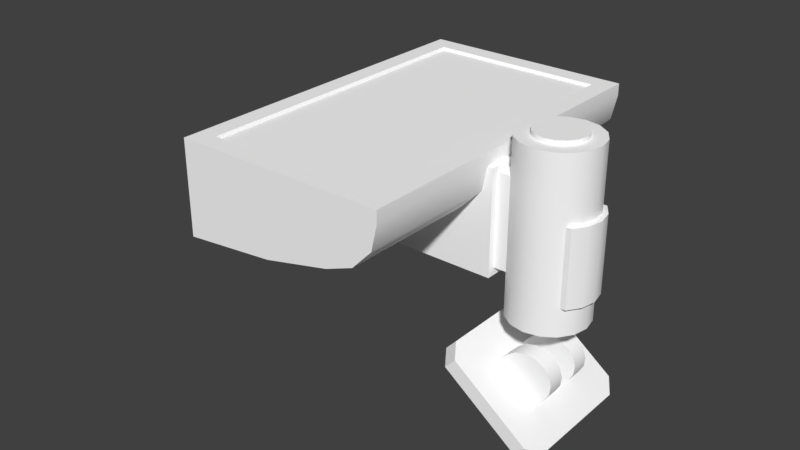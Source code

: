 # Source: Leg.blend  (saved by Blender 2.78.0; exported with 4.5.12 LTS)
import bpy
from mathutils import Matrix  # noqa: F401  (used for matrix-valued properties, if any)

bpy.ops.wm.read_factory_settings(use_empty=True)
scene = bpy.context.scene
scene.name = 'Scene'

# ---- collections
col_collection_1 = bpy.data.collections.new('Collection 1'); scene.collection.children.link(col_collection_1)
col_collection_2 = bpy.data.collections.new('Collection 2'); scene.collection.children.link(col_collection_2)
col_collection_2.hide_render = True
col_collection_2.hide_viewport = True

# ---- materials (node trees are filled in below, after node groups)
mat_material = bpy.data.materials.new('Material')
mat_material.alpha_threshold = 0.0
mat_material.use_transparent_shadow = False
mat_material.diffuse_color = (1.0, 1.0, 1.0, 1.0)
mat_material.roughness = 0.5

# ---- material node trees

# ---- world
world_world = bpy.data.worlds.new('World'); scene.world = world_world
world_world.color = (0.05088, 0.05088, 0.05088)
world_world.use_sun_shadow = False
world_world.sun_shadow_jitter_overblur = 0.0
world_world.cycles.sampling_method = 'MANUAL'

# ---- meshes
me_cylinder_002 = bpy.data.meshes.new('Cylinder.002')
me_cylinder_002.from_pydata([(0.004447, -0.085, -0.1104), (0.004447, 1.121e-09, -0.1104), (0.004447, 0.085, -0.1104), (0.5304, -0.085, 0.08022), (0.5304, -1.378e-08, 0.08022), (0.5304, -0.085, -0.1707), (0.5304, -1.378e-08, -0.1707), (0.5304, 0.085, 0.08022), (0.5304, 0.085, -0.1707), (0.004447, -0.085, -0.1427), (0.03203, -0.085, -0.1707), (0.03203, -1.378e-08, -0.1707), (0.004447, 1.121e-09, -0.1427), (0.03203, 0.085, -0.1707), (0.004447, 0.085, -0.1427), (0.5145, -6.329e-09, 0.08022), (0.5145, -0.085, 0.08022), (0.5145, 0.085, 0.08022)], [], [(13, 8, 6, 11), (11, 6, 5, 10), (6, 8, 7, 4), (5, 6, 4, 3), (16, 3, 4, 15), (15, 4, 7, 17), (12, 1, 2, 14), (9, 10, 5, 3, 16, 0), (2, 17, 7, 8, 13, 14), (12, 14, 13, 11), (9, 12, 11, 10), (9, 0, 1, 12)])
me_cylinder_002.polygons.foreach_set('use_smooth', [True] * 12)
_k = set([(0, 9), (0, 16), (2, 14), (2, 17), (3, 4), (3, 5), (3, 16), (4, 7), (5, 6), (5, 10), (6, 8), (7, 8), (7, 17), (8, 13), (9, 10), (9, 12), (10, 11), (11, 13), (12, 14), (13, 14)])
me_cylinder_002.attributes.new('sharp_edge', 'BOOLEAN', 'EDGE').data.foreach_set('value', [ (min(e.vertices), max(e.vertices)) in _k for e in me_cylinder_002.edges])
_uv = me_cylinder_002.uv_layers.new(name='UVMap')
_uv.uv.foreach_set('vector', [0.682, 0.0157, 0.8803, 0.01571, 0.8803, 0.04953, 0.682, 0.04953, 0.682, 0.04953, 0.8803, 0.04953, 0.8803, 0.08335, 0.682, 0.08335, 0.8803, 0.04953, 0.8803, 0.01571, 0.9801, 0.01571, 0.9801, 0.04953, 0.8803, 0.08335, 0.8803, 0.04953, 0.9801, 0.04953, 0.9801, 0.08335, 0.9865, 0.08335, 0.9801, 0.08335, 0.9801, 0.04953, 0.9865, 0.04953, 0.9865, 0.04953, 0.9801, 0.04953, 0.9801, 0.01571, 0.9865, 0.01571, 0.6663, 0.04952, 0.6535, 0.04952, 0.6535, 0.0157, 0.6663, 0.0157, 0.769, 0.2492, 0.7796, 0.2617, 0.9747, 0.2617, 0.9747, 0.1652, 0.9692, 0.1652, 0.7692, 0.2366, 0.7692, 0.2366, 0.9692, 0.1652, 0.9747, 0.1652, 0.9747, 0.2617, 0.7796, 0.2617, 0.769, 0.2492, 0.6663, 0.04952, 0.6663, 0.0157, 0.682, 0.0157, 0.682, 0.04953, 0.6663, 0.08335, 0.6663, 0.04952, 0.682, 0.04953, 0.682, 0.08335, 0.6663, 0.08335, 0.6535, 0.08335, 0.6535, 0.04952, 0.6663, 0.04952])
me_cylinder_002.materials.append(mat_material)
me_cylinder_002.use_remesh_preserve_volume = False
me_cylinder_002.use_remesh_preserve_attributes = False
me_cylinder_002.use_mirror_vertex_groups = False
me_cylinder_002.update()
me_cylinder = bpy.data.meshes.new('Cylinder')
me_cylinder.from_pydata([(0.6289, 0.09563, -0.258), (0.6289, 0.06006, 0.1541), (0.6655, 0.08835, -0.258), (0.6519, 0.05549, 0.1541), (0.6965, 0.06762, -0.258), (0.6714, 0.04247, 0.1541), (0.7172, 0.0366, -0.258), (0.6844, 0.02298, 0.1541), (0.7245, -1.934e-08, -0.258), (0.6889, -1.85e-08, 0.1541), (0.7172, -0.0366, -0.258), (0.6844, -0.02298, 0.1541), (0.6965, -0.06762, -0.258), (0.6714, -0.04247, 0.1541), (0.6655, -0.08835, -0.258), (0.6519, -0.05549, 0.1541), (0.6289, -0.09563, -0.258), (0.6289, -0.06006, 0.1541), (0.5923, -0.08835, -0.258), (0.6059, -0.05549, 0.1541), (0.5613, -0.06762, -0.258), (0.5864, -0.04247, 0.1541), (0.5405, -0.0366, -0.258), (0.5734, -0.02298, 0.1541), (0.5333, -1.402e-08, -0.258), (0.5688, -1.449e-08, 0.1541), (0.5405, 0.0366, -0.258), (0.5734, 0.02298, 0.1541), (0.5613, 0.06762, -0.258), (0.5864, 0.04247, 0.1541), (0.5923, 0.08835, -0.258), (0.6059, 0.05549, 0.1541), (0.5613, -0.06762, 0.06678), (0.5613, -0.06762, -0.1522), (0.5405, -0.0366, 0.06678), (0.5405, -0.0366, -0.1522), (0.5333, -1.402e-08, 0.06678), (0.5333, -1.402e-08, -0.1522), (0.5405, 0.0366, 0.06678), (0.5405, 0.0366, -0.1522), (0.5613, 0.06762, 0.06678), (0.5613, 0.06762, -0.1522), (0.01989, -0.06762, 0.06678), (0.01989, -0.06762, -0.1522), (0.01989, -1.402e-08, 0.06678), (0.01989, -1.402e-08, -0.1522), (0.01989, 0.06762, 0.06678), (0.01989, 0.06762, -0.1522), (0.6965, 0.06762, -0.003119), (0.6965, 0.06762, -0.1883), (0.7172, 0.0366, -0.003119), (0.7172, 0.0366, -0.1883), (0.7245, -1.934e-08, -0.003119), (0.7245, -1.934e-08, -0.1883), (0.7172, -0.0366, -0.003119), (0.7172, -0.0366, -0.1883), (0.6965, -0.06762, -0.003119), (0.6965, -0.06762, -0.1883), (0.7094, 0.06762, -0.003119), (0.7094, 0.06762, -0.1883), (0.7301, 0.0366, -0.003119), (0.7301, 0.0366, -0.1883), (0.7374, -1.934e-08, -0.003119), (0.7374, -1.934e-08, -0.1883), (0.7301, -0.0366, -0.003119), (0.7301, -0.0366, -0.1883), (0.7094, -0.06762, -0.003119), (0.7094, -0.06762, -0.1883), (0.6655, 0.08835, 0.1541), (0.6289, 0.09563, 0.1541), (0.6965, 0.06762, 0.1541), (0.7172, 0.0366, 0.1541), (0.7245, -1.934e-08, 0.1541), (0.7172, -0.0366, 0.1541), (0.6965, -0.06762, 0.1541), (0.6655, -0.08835, 0.1541), (0.6289, -0.09563, 0.1541), (0.5923, -0.08835, 0.1541), (0.5613, -0.06762, 0.1541), (0.5405, -0.0366, 0.1541), (0.5333, -1.402e-08, 0.1541), (0.5405, 0.0366, 0.1541), (0.5613, 0.06762, 0.1541), (0.5923, 0.08835, 0.1541), (0.6519, 0.05549, 0.1646), (0.6289, 0.06006, 0.1646), (0.6714, 0.04247, 0.1646), (0.6844, 0.02298, 0.1646), (0.6889, -1.85e-08, 0.1646), (0.6844, -0.02298, 0.1646), (0.6714, -0.04247, 0.1646), (0.6519, -0.05549, 0.1646), (0.6289, -0.06006, 0.1646), (0.6059, -0.05549, 0.1646), (0.5864, -0.04247, 0.1646), (0.5734, -0.02298, 0.1646), (0.5688, -1.449e-08, 0.1646), (0.5734, 0.02298, 0.1646), (0.5864, 0.04247, 0.1646), (0.6059, 0.05549, 0.1646)], [], [(0, 69, 68, 2), (2, 68, 70, 48, 49, 4), (48, 70, 71, 50), (50, 71, 72, 52), (52, 72, 73, 54), (54, 73, 74, 56), (12, 57, 56, 74, 75, 14), (14, 75, 76, 16), (16, 76, 77, 18), (18, 33, 20), (32, 78, 79, 34), (34, 79, 80, 36), (36, 80, 81, 38), (38, 81, 82, 40), (27, 25, 96, 97), (28, 41, 30), (30, 83, 69, 0), (0, 2, 4, 6, 8, 10, 12, 14, 16, 18, 20, 22, 24, 26, 28, 30), (26, 39, 41, 28), (38, 40, 46), (24, 37, 39, 26), (37, 35, 43, 45), (22, 35, 37, 24), (32, 34, 42), (20, 33, 35, 22), (41, 39, 47), (33, 32, 42, 43), (34, 36, 44, 42), (39, 37, 45, 47), (40, 41, 47, 46), (35, 33, 43), (36, 38, 46, 44), (10, 55, 57, 12), (54, 56, 66, 64), (8, 53, 55, 10), (53, 51, 61, 63), (6, 51, 53, 8), (48, 50, 60, 58), (4, 49, 51, 6), (57, 55, 65, 67), (65, 64, 66, 67), (63, 62, 64, 65), (61, 60, 62, 63), (59, 58, 60, 61), (49, 48, 58, 59), (50, 52, 62, 60), (55, 53, 63, 65), (56, 57, 67, 66), (51, 49, 59, 61), (52, 54, 64, 62), (1, 3, 68, 69), (3, 5, 70, 68), (5, 7, 71, 70), (7, 9, 72, 71), (9, 11, 73, 72), (11, 13, 74, 73), (13, 15, 75, 74), (15, 17, 76, 75), (17, 19, 77, 76), (19, 21, 78, 77), (21, 23, 79, 78), (23, 25, 80, 79), (25, 27, 81, 80), (27, 29, 82, 81), (29, 31, 83, 82), (31, 1, 69, 83), (84, 85, 99, 98, 97, 96, 95, 94, 93, 92, 91, 90, 89, 88, 87, 86), (13, 11, 89, 90), (29, 27, 97, 98), (15, 13, 90, 91), (31, 29, 98, 99), (17, 15, 91, 92), (3, 1, 85, 84), (1, 31, 99, 85), (19, 17, 92, 93), (5, 3, 84, 86), (21, 19, 93, 94), (7, 5, 86, 87), (23, 21, 94, 95), (9, 7, 87, 88), (25, 23, 95, 96), (11, 9, 88, 89), (33, 18, 77, 32), (32, 77, 78), (30, 41, 40, 83), (83, 40, 82)])
me_cylinder.polygons.foreach_set('use_smooth', [True] * 86)
_k = set([(0, 2), (0, 30), (1, 3), (1, 31), (2, 4), (3, 5), (4, 6), (5, 7), (6, 8), (7, 9), (8, 10), (9, 11), (10, 12), (11, 13), (12, 14), (13, 15), (14, 16), (15, 17), (16, 18), (17, 19), (18, 20), (19, 21), (20, 22), (21, 23), (22, 24), (23, 25), (24, 26), (24, 37), (25, 27), (26, 28), (27, 29), (28, 30), (29, 31), (32, 33), (32, 34), (32, 42), (33, 35), (33, 43), (34, 36), (35, 37), (36, 38), (36, 80), (37, 39), (38, 40), (39, 41), (40, 41), (40, 46), (41, 47), (48, 49), (48, 50), (48, 58), (49, 51), (49, 59), (50, 52), (51, 53), (52, 54), (53, 55), (54, 56), (55, 57), (56, 57), (56, 66), (57, 67), (58, 59), (58, 60), (59, 61), (60, 62), (61, 63), (62, 64), (63, 65), (64, 66), (65, 67), (66, 67), (68, 69), (68, 70), (69, 83), (70, 71), (71, 72), (72, 73), (73, 74), (74, 75), (75, 76), (76, 77), (77, 78), (78, 79), (79, 80), (80, 81), (81, 82), (82, 83), (84, 85), (84, 86), (85, 99), (86, 87), (87, 88), (88, 89), (89, 90), (90, 91), (91, 92), (92, 93), (93, 94), (94, 95), (95, 96), (96, 97), (97, 98), (98, 99)])
me_cylinder.attributes.new('sharp_edge', 'BOOLEAN', 'EDGE').data.foreach_set('value', [ (min(e.vertices), max(e.vertices)) in _k for e in me_cylinder.edges])
_uv = me_cylinder.uv_layers.new(name='UVMap')
_uv.uv.foreach_set('vector', [0.3464, 0.008911, 0.3464, 0.1516, 0.3348, 0.1516, 0.3348, 0.008911, 0.3348, 0.008911, 0.3348, 0.1516, 0.3232, 0.1516, 0.3232, 0.1092, 0.3232, 0.05096, 0.3232, 0.008911, 0.3232, 0.1092, 0.3232, 0.1516, 0.3115, 0.1516, 0.3115, 0.1092, 0.3115, 0.1092, 0.3115, 0.1516, 0.3, 0.1516, 0.2998, 0.1092, 0.2998, 0.1092, 0.3, 0.1516, 0.2883, 0.1516, 0.2882, 0.1092, 0.2882, 0.1092, 0.2883, 0.1516, 0.2765, 0.1516, 0.2764, 0.1092, 0.2763, 0.008911, 0.2764, 0.05096, 0.2764, 0.1092, 0.2765, 0.1516, 0.2648, 0.1516, 0.2645, 0.008911, 0.2645, 0.008911, 0.2648, 0.1516, 0.253, 0.1516, 0.2528, 0.008911, 0.2528, 0.008911, 0.253, 0.1516, 0.2412, 0.1516, 0.241, 0.008911, 0.241, 0.008911, 0.2293, 0.06254, 0.2293, 0.008911, 0.2293, 0.1314, 0.2294, 0.1516, 0.2175, 0.1516, 0.2174, 0.1314, 0.2174, 0.1314, 0.2175, 0.1516, 0.2056, 0.1516, 0.2056, 0.1314, 0.3927, 0.1314, 0.3927, 0.1516, 0.3811, 0.1516, 0.3811, 0.1314, 0.3811, 0.1314, 0.3811, 0.1516, 0.3695, 0.1516, 0.3695, 0.1314, 0.9533, 0.5428, 0.9394, 0.5428, 0.9414, 0.5323, 0.9512, 0.5323, 0.3695, 0.008911, 0.3695, 0.06254, 0.358, 0.008911, 0.358, 0.008911, 0.358, 0.1516, 0.3464, 0.1516, 0.3464, 0.008911, 0.8843, 0.1456, 0.8794, 0.1574, 0.8704, 0.1665, 0.8586, 0.1714, 0.8459, 0.1714, 0.8341, 0.1665, 0.8251, 0.1574, 0.8202, 0.1456, 0.8202, 0.1327, 0.8251, 0.1209, 0.8341, 0.1118, 0.8459, 0.1069, 0.8586, 0.1069, 0.8704, 0.1118, 0.8794, 0.1209, 0.8843, 0.1327, 0.3811, 0.008911, 0.3811, 0.06254, 0.3695, 0.06254, 0.3695, 0.008911, 0.4252, 0.2129, 0.4176, 0.2014, 0.617, 0.2014, 0.3927, 0.008911, 0.3927, 0.06254, 0.3811, 0.06254, 0.3811, 0.008911, 0.4279, 0.09525, 0.4252, 0.08169, 0.617, 0.0702, 0.617, 0.09525, 0.2175, 0.008911, 0.2176, 0.06254, 0.2058, 0.06254, 0.2058, 0.008911, 0.4176, 0.2515, 0.4252, 0.24, 0.617, 0.2515, 0.2293, 0.008911, 0.2293, 0.06254, 0.2176, 0.06254, 0.2175, 0.008911, 0.4176, 0.1203, 0.4252, 0.1088, 0.617, 0.1203, 0.4176, 0.1203, 0.4176, 0.2014, 0.617, 0.2014, 0.617, 0.1203, 0.4252, 0.24, 0.4279, 0.2265, 0.617, 0.2265, 0.617, 0.2515, 0.4252, 0.1088, 0.4279, 0.09525, 0.617, 0.09525, 0.617, 0.1203, 0.4176, 0.2014, 0.4176, 0.1203, 0.617, 0.1203, 0.617, 0.2014, 0.4252, 0.08169, 0.4176, 0.0702, 0.617, 0.0702, 0.4279, 0.2265, 0.4252, 0.2129, 0.617, 0.2014, 0.617, 0.2265, 0.2882, 0.008911, 0.2882, 0.05096, 0.2764, 0.05096, 0.2763, 0.008911, 0.7274, 0.1928, 0.7093, 0.1877, 0.7112, 0.1832, 0.7293, 0.1883, 0.3, 0.008911, 0.2997, 0.05096, 0.2882, 0.05096, 0.2882, 0.008911, 0.7502, 0.1124, 0.7681, 0.1182, 0.7659, 0.1228, 0.748, 0.1169, 0.3115, 0.008911, 0.3115, 0.05096, 0.2997, 0.05096, 0.3, 0.008911, 0.782, 0.2083, 0.7639, 0.2032, 0.7658, 0.1987, 0.7839, 0.2038, 0.3232, 0.008911, 0.3232, 0.05096, 0.3115, 0.05096, 0.3115, 0.008911, 0.7144, 0.1007, 0.7323, 0.1065, 0.7301, 0.1111, 0.7122, 0.1053, 0.7301, 0.1111, 0.7293, 0.1883, 0.7112, 0.1832, 0.7122, 0.1053, 0.748, 0.1169, 0.7476, 0.1935, 0.7293, 0.1883, 0.7301, 0.1111, 0.7659, 0.1228, 0.7658, 0.1987, 0.7476, 0.1935, 0.748, 0.1169, 0.7837, 0.1286, 0.7839, 0.2038, 0.7658, 0.1987, 0.7659, 0.1228, 0.7892, 0.1304, 0.7895, 0.2054, 0.7839, 0.2038, 0.7837, 0.1286, 0.7639, 0.2032, 0.7457, 0.198, 0.7476, 0.1935, 0.7658, 0.1987, 0.7323, 0.1065, 0.7502, 0.1124, 0.748, 0.1169, 0.7301, 0.1111, 0.7051, 0.1814, 0.7062, 0.1033, 0.7122, 0.1053, 0.7112, 0.1832, 0.7681, 0.1182, 0.7859, 0.124, 0.7837, 0.1286, 0.7659, 0.1228, 0.7457, 0.198, 0.7274, 0.1928, 0.7293, 0.1883, 0.7476, 0.1935, 0.8765, 0.5037, 0.873, 0.4952, 0.8882, 0.485, 0.8944, 0.5001, 0.873, 0.4952, 0.8666, 0.4887, 0.8767, 0.4735, 0.8882, 0.485, 0.8666, 0.4887, 0.8582, 0.4852, 0.8617, 0.4672, 0.8767, 0.4735, 0.8582, 0.4852, 0.8491, 0.4852, 0.8455, 0.4672, 0.8617, 0.4672, 0.8491, 0.4852, 0.8407, 0.4887, 0.8305, 0.4735, 0.8455, 0.4672, 0.8407, 0.4887, 0.8342, 0.4952, 0.8191, 0.485, 0.8305, 0.4735, 0.8342, 0.4952, 0.8307, 0.5037, 0.8129, 0.5001, 0.8191, 0.485, 0.8307, 0.5037, 0.8307, 0.5128, 0.8129, 0.5164, 0.8129, 0.5001, 0.8307, 0.5128, 0.8342, 0.5213, 0.8191, 0.5315, 0.8129, 0.5164, 0.8342, 0.5213, 0.8407, 0.5278, 0.8305, 0.543, 0.8191, 0.5315, 0.8407, 0.5278, 0.8491, 0.5313, 0.8455, 0.5493, 0.8305, 0.543, 0.8491, 0.5313, 0.8582, 0.5313, 0.8617, 0.5493, 0.8455, 0.5493, 0.8582, 0.5313, 0.8666, 0.5278, 0.8767, 0.543, 0.8617, 0.5493, 0.8666, 0.5278, 0.873, 0.5213, 0.8882, 0.5315, 0.8767, 0.543, 0.873, 0.5213, 0.8765, 0.5128, 0.8944, 0.5164, 0.8882, 0.5315, 0.8765, 0.5128, 0.8765, 0.5037, 0.8944, 0.5001, 0.8944, 0.5164, 0.9709, 0.5028, 0.971, 0.5126, 0.9672, 0.5217, 0.9602, 0.5286, 0.9512, 0.5323, 0.9414, 0.5323, 0.9324, 0.5286, 0.9254, 0.5217, 0.9216, 0.5127, 0.9214, 0.5028, 0.9253, 0.4938, 0.9322, 0.4869, 0.9413, 0.4831, 0.951, 0.4832, 0.9601, 0.4869, 0.967, 0.4938, 0.9263, 0.478, 0.9392, 0.4727, 0.9413, 0.4831, 0.9322, 0.4869, 0.9661, 0.5375, 0.9533, 0.5428, 0.9512, 0.5323, 0.9602, 0.5286, 0.9164, 0.4878, 0.9263, 0.478, 0.9322, 0.4869, 0.9253, 0.4938, 0.9761, 0.5277, 0.9661, 0.5375, 0.9602, 0.5286, 0.9672, 0.5217, 0.9107, 0.5007, 0.9164, 0.4878, 0.9253, 0.4938, 0.9214, 0.5028, 0.9814, 0.5006, 0.9817, 0.5147, 0.971, 0.5126, 0.9709, 0.5028, 0.9817, 0.5147, 0.9761, 0.5277, 0.9672, 0.5217, 0.971, 0.5126, 0.9111, 0.5149, 0.9107, 0.5007, 0.9214, 0.5028, 0.9216, 0.5127, 0.9759, 0.4878, 0.9814, 0.5006, 0.9709, 0.5028, 0.967, 0.4938, 0.9166, 0.5277, 0.9111, 0.5149, 0.9216, 0.5127, 0.9254, 0.5217, 0.9659, 0.478, 0.9759, 0.4878, 0.967, 0.4938, 0.9601, 0.4869, 0.9265, 0.5375, 0.9166, 0.5277, 0.9254, 0.5217, 0.9324, 0.5286, 0.9531, 0.4727, 0.9659, 0.478, 0.9601, 0.4869, 0.951, 0.4832, 0.9394, 0.5428, 0.9265, 0.5375, 0.9324, 0.5286, 0.9414, 0.5323, 0.9392, 0.4727, 0.9531, 0.4727, 0.951, 0.4832, 0.9413, 0.4831, 0.2293, 0.06254, 0.241, 0.008911, 0.2412, 0.1516, 0.2293, 0.1314, 0.2293, 0.1314, 0.2412, 0.1516, 0.2294, 0.1516, 0.358, 0.008911, 0.3695, 0.06254, 0.3695, 0.1314, 0.358, 0.1516, 0.358, 0.1516, 0.3695, 0.1314, 0.3695, 0.1516])
me_cylinder.materials.append(mat_material)
me_cylinder.use_remesh_preserve_volume = False
me_cylinder.use_remesh_preserve_attributes = False
me_cylinder.use_mirror_vertex_groups = False
me_cylinder.update()
me_cylinder_001 = bpy.data.meshes.new('Cylinder.001')
me_cylinder_001.from_pydata([(-7.451e-09, 0.06955, -0.3827), (0.02661, 0.06425, -0.3827), (0.04918, 0.04918, -0.3827), (0.06425, 0.02661, -0.3827), (0.06955, -1.84e-08, -0.3827), (0.06425, -0.02661, -0.3827), (0.04918, -0.04918, -0.3827), (0.02661, -0.06425, -0.3827), (-7.451e-09, -0.06955, -0.3827), (-0.02661, -0.06425, -0.3827), (-0.04918, -0.04918, -0.3827), (-0.06425, -0.02661, -0.3827), (-0.06955, -1.453e-08, -0.3827), (-0.06425, 0.02661, -0.3827), (-0.04918, 0.04918, -0.3827), (-0.02661, 0.06425, -0.3827), (-7.451e-09, 0.06955, 0.125), (0.02661, 0.06425, 0.125), (0.04918, 0.04918, 0.125), (0.06425, 0.02661, 0.125), (0.06955, -1.84e-08, 0.125), (0.06425, -0.02661, 0.125), (0.04918, -0.04918, 0.125), (0.02661, -0.06425, 0.125), (-7.451e-09, -0.06955, 0.125), (-0.02661, -0.06425, 0.125), (-0.04918, -0.04918, 0.125), (-0.06425, -0.02661, 0.125), (-0.06955, -1.453e-08, 0.125), (-0.06425, 0.02661, 0.125), (-0.04918, 0.04918, 0.125), (-0.02661, 0.06425, 0.125), (-0.06425, -0.02661, -0.4186), (-5.146e-08, -0.02661, -0.4826), (-0.05905, -0.02661, -0.4429), (-0.04481, -0.02661, -0.4635), (-0.02382, -0.02661, -0.4775), (0.06425, -0.02661, -0.4186), (0.02382, -0.02661, -0.4775), (0.04482, -0.02661, -0.4635), (0.05905, -0.02661, -0.4429), (-4.901e-08, 0.02661, -0.4826), (0.06425, 0.02661, -0.4186), (0.02382, 0.02661, -0.4775), (0.04481, 0.02661, -0.4635), (0.05905, 0.02661, -0.4429), (-0.06425, 0.02661, -0.4186), (-0.05905, 0.02661, -0.4429), (-0.04482, 0.02661, -0.4635), (-0.02382, 0.02661, -0.4775)], [], [(0, 1, 2, 3, 13, 14, 15), (3, 19, 20, 4), (11, 27, 28, 12), (4, 20, 21, 5), (12, 28, 29, 13), (5, 21, 22, 6), (13, 29, 30, 14), (6, 22, 23, 7), (14, 30, 31, 15), (7, 23, 24, 8), (0, 16, 17, 1), (15, 31, 16, 0), (8, 24, 25, 9), (1, 17, 18, 2), (9, 25, 26, 10), (2, 18, 19, 3), (10, 26, 27, 11), (5, 11, 32, 34, 35, 36, 33, 38, 39, 40, 37), (12, 13, 46), (11, 5, 6, 7, 8, 9, 10), (13, 3, 42, 45, 44, 43, 41, 49, 48, 47, 46), (11, 12, 46, 32), (3, 4, 42), (4, 5, 37, 42), (42, 37, 40, 45), (45, 40, 39, 44), (44, 39, 38, 43), (43, 38, 33, 41), (32, 46, 47, 34), (34, 47, 48, 35), (35, 48, 49, 36), (36, 49, 41, 33)])
me_cylinder_001.polygons.foreach_set('use_smooth', [True] * 32)
_k = set([(0, 1), (0, 15), (1, 2), (2, 3), (3, 13), (3, 42), (5, 6), (5, 11), (5, 37), (6, 7), (7, 8), (8, 9), (9, 10), (10, 11), (11, 32), (13, 14), (13, 46), (14, 15), (32, 34), (33, 36), (33, 38), (34, 35), (35, 36), (37, 40), (38, 39), (39, 40), (41, 43), (41, 49), (42, 45), (43, 44), (44, 45), (46, 47), (47, 48), (48, 49)])
me_cylinder_001.attributes.new('sharp_edge', 'BOOLEAN', 'EDGE').data.foreach_set('value', [ (min(e.vertices), max(e.vertices)) in _k for e in me_cylinder_001.edges])
_uv = me_cylinder_001.uv_layers.new(name='UVMap')
_uv.uv.foreach_set('vector', [0.3453, 0.1999, 0.3647, 0.196, 0.3812, 0.185, 0.3923, 0.1685, 0.2983, 0.1685, 0.3093, 0.185, 0.3258, 0.196, 0.1094, 0.01152, 0.1094, 0.1498, 0.09922, 0.1498, 0.09922, 0.01152, 0.02822, 0.01152, 0.02822, 0.1498, 0.01808, 0.1498, 0.01808, 0.01152, 0.09922, 0.01152, 0.09922, 0.1498, 0.08908, 0.1498, 0.08908, 0.01152, 0.1804, 0.01152, 0.1804, 0.1498, 0.1702, 0.1498, 0.1702, 0.01152, 0.08908, 0.01152, 0.08908, 0.1498, 0.07894, 0.1498, 0.07894, 0.01152, 0.1702, 0.01152, 0.1702, 0.1498, 0.1601, 0.1498, 0.1601, 0.01152, 0.07894, 0.01152, 0.07894, 0.1498, 0.06879, 0.1498, 0.06879, 0.01152, 0.1601, 0.01152, 0.1601, 0.1498, 0.1499, 0.1498, 0.1499, 0.01152, 0.06879, 0.01152, 0.06879, 0.1498, 0.05865, 0.1498, 0.05865, 0.01152, 0.1398, 0.01152, 0.1398, 0.1498, 0.1297, 0.1498, 0.1297, 0.01152, 0.1499, 0.01152, 0.1499, 0.1498, 0.1398, 0.1498, 0.1398, 0.01152, 0.05865, 0.01152, 0.05865, 0.1498, 0.04851, 0.1498, 0.04851, 0.01152, 0.1297, 0.01152, 0.1297, 0.1498, 0.1195, 0.1498, 0.1195, 0.01152, 0.04851, 0.01152, 0.04851, 0.1498, 0.03836, 0.1498, 0.03836, 0.01152, 0.1195, 0.01152, 0.1195, 0.1498, 0.1094, 0.1498, 0.1094, 0.01152, 0.03836, 0.01152, 0.03836, 0.1498, 0.02822, 0.1498, 0.02822, 0.01152, 0.736, 0.4704, 0.7886, 0.4704, 0.7886, 0.4849, 0.7865, 0.495, 0.7807, 0.5035, 0.7721, 0.5092, 0.7623, 0.5113, 0.7526, 0.5092, 0.744, 0.5035, 0.7381, 0.495, 0.736, 0.4851, 0.4314, 0.03302, 0.4317, 0.01364, 0.4573, 0.01401, 0.2983, 0.1685, 0.3923, 0.1685, 0.3812, 0.185, 0.3647, 0.196, 0.3453, 0.1999, 0.3258, 0.196, 0.3093, 0.185, 0.736, 0.4704, 0.7886, 0.4704, 0.7886, 0.4852, 0.7865, 0.495, 0.7807, 0.5035, 0.7721, 0.5092, 0.7623, 0.5113, 0.7526, 0.5092, 0.744, 0.5035, 0.7381, 0.495, 0.736, 0.4851, 0.4317, 0.05239, 0.4314, 0.03302, 0.4573, 0.01401, 0.4573, 0.05202, 0.625, 0.01364, 0.6253, 0.03302, 0.5994, 0.01401, 0.6253, 0.03302, 0.625, 0.05239, 0.5994, 0.05202, 0.5994, 0.01401, 0.5994, 0.01401, 0.5994, 0.05202, 0.5816, 0.05202, 0.5816, 0.01401, 0.5816, 0.01401, 0.5816, 0.05202, 0.5638, 0.05202, 0.5638, 0.01401, 0.5638, 0.01401, 0.5638, 0.05202, 0.5458, 0.05202, 0.5458, 0.01401, 0.5458, 0.01401, 0.5458, 0.05202, 0.5284, 0.05202, 0.5284, 0.01401, 0.4573, 0.05202, 0.4573, 0.01401, 0.4751, 0.01401, 0.4751, 0.05202, 0.4751, 0.05202, 0.4751, 0.01401, 0.493, 0.01401, 0.493, 0.05202, 0.493, 0.05202, 0.493, 0.01401, 0.511, 0.01401, 0.511, 0.05202, 0.511, 0.05202, 0.511, 0.01401, 0.5284, 0.01401, 0.5284, 0.05202])
me_cylinder_001.materials.append(mat_material)
me_cylinder_001.use_remesh_preserve_volume = False
me_cylinder_001.use_remesh_preserve_attributes = False
me_cylinder_001.use_mirror_vertex_groups = False
me_cylinder_001.update()
me_cube_001 = bpy.data.meshes.new('Cube.001')
me_cube_001.from_pydata([(-0.0652, -0.02661, -0.04011), (0.0633, -0.02661, -0.04011), (0.0633, -0.02661, -0.004271), (-0.0009477, -0.02661, 0.05973), (0.0581, -0.02661, 0.02007), (0.04387, -0.02661, 0.04067), (0.02287, -0.02661, 0.05462), (-0.0652, -0.02661, -0.004271), (-0.02477, -0.02661, 0.05462), (-0.04576, -0.02661, 0.04066), (-0.05999, -0.02661, 0.02007), (-0.0652, -0.07003, -0.04011), (0.0633, -0.07003, -0.04011), (-0.0652, -0.07003, -0.004271), (-0.05999, -0.07003, 0.02007), (-0.04576, -0.07003, 0.04066), (-0.02477, -0.07003, 0.05462), (0.0581, -0.07003, 0.02007), (0.0633, -0.07003, -0.004271), (0.04387, -0.07003, 0.04067), (0.02287, -0.07003, 0.05462), (-0.0009477, -0.07003, 0.05973), (-0.0652, 0.06881, -0.04011), (0.0633, 0.06881, -0.04011), (0.0633, 0.06881, -0.004271), (-0.0009477, 0.06881, 0.05973), (0.0581, 0.06881, 0.02007), (0.04387, 0.06881, 0.04067), (0.02287, 0.06881, 0.05462), (-0.0652, 0.06881, -0.004271), (-0.02477, 0.06881, 0.05462), (-0.04576, 0.06881, 0.04066), (-0.05999, 0.06881, 0.02007), (-0.0652, 0.0254, -0.04011), (0.0633, 0.0254, -0.04011), (-0.0652, 0.0254, -0.004271), (-0.05999, 0.0254, 0.02007), (-0.04576, 0.0254, 0.04066), (-0.02477, 0.0254, 0.05462), (0.0581, 0.0254, 0.02007), (0.0633, 0.0254, -0.004271), (0.04387, 0.0254, 0.04067), (0.02287, 0.0254, 0.05462), (-0.0009477, 0.0254, 0.05973), (-0.1215, -0.1713, -0.07826), (-0.1548, -0.1344, -0.07826), (-0.1548, -0.1344, -0.03867), (-0.1215, -0.1713, -0.03867), (-0.1548, 0.1344, -0.07826), (-0.1215, 0.1713, -0.07826), (-0.1215, 0.1713, -0.03867), (-0.1548, 0.1344, -0.03867), (0.1548, -0.1344, -0.07826), (0.1215, -0.1713, -0.07826), (0.1215, -0.1713, -0.03867), (0.1548, -0.1344, -0.03867), (0.1215, 0.1713, -0.07826), (0.1548, 0.1344, -0.07826), (0.1548, 0.1344, -0.03867), (0.1215, 0.1713, -0.03867)], [], [(0, 7, 10, 9, 8, 3, 6, 5, 4, 2, 1), (11, 12, 18, 17, 19, 20, 21, 16, 15, 14, 13), (5, 6, 20, 19), (8, 9, 15, 16), (1, 2, 18, 12), (6, 3, 21, 20), (2, 4, 17, 18), (10, 7, 13, 14), (3, 8, 16, 21), (4, 5, 19, 17), (9, 10, 14, 15), (7, 0, 11, 13), (22, 29, 32, 31, 30, 25, 28, 27, 26, 24, 23), (33, 34, 40, 39, 41, 42, 43, 38, 37, 36, 35), (27, 28, 42, 41), (30, 31, 37, 38), (23, 24, 40, 34), (28, 25, 43, 42), (24, 26, 39, 40), (32, 29, 35, 36), (25, 30, 38, 43), (26, 27, 41, 39), (31, 32, 36, 37), (29, 22, 33, 35), (53, 54, 47, 44), (57, 58, 55, 52), (58, 59, 50, 51, 46, 47, 54, 55), (45, 46, 51, 48), (49, 50, 59, 56), (44, 47, 46, 45), (50, 49, 48, 51), (58, 57, 56, 59), (54, 53, 52, 55), (48, 49, 56, 57, 52, 53, 44, 45)])
me_cube_001.polygons.foreach_set('use_smooth', [True] * 34)
_k = set([(0, 1), (0, 7), (1, 2), (2, 4), (3, 6), (3, 8), (4, 5), (5, 6), (7, 10), (8, 9), (9, 10), (11, 12), (11, 13), (12, 18), (13, 14), (14, 15), (15, 16), (16, 21), (17, 18), (17, 19), (19, 20), (20, 21), (22, 23), (22, 29), (23, 24), (24, 26), (25, 28), (25, 30), (26, 27), (27, 28), (29, 32), (30, 31), (31, 32), (33, 34), (33, 35), (34, 40), (35, 36), (36, 37), (37, 38), (38, 43), (39, 40), (39, 41), (41, 42), (42, 43), (44, 45), (44, 47), (44, 53), (45, 46), (45, 48), (46, 47), (46, 51), (47, 54), (48, 49), (48, 51), (49, 50), (49, 56), (50, 51), (50, 59), (52, 53), (52, 55), (52, 57), (53, 54), (54, 55), (55, 58), (56, 57), (56, 59), (57, 58), (58, 59)])
me_cube_001.attributes.new('sharp_edge', 'BOOLEAN', 'EDGE').data.foreach_set('value', [ (min(e.vertices), max(e.vertices)) in _k for e in me_cube_001.edges])
_uv = me_cube_001.uv_layers.new(name='UVMap')
_uv.uv.foreach_set('vector', [0.3974, 0.2882, 0.3974, 0.3057, 0.3948, 0.3176, 0.3879, 0.3277, 0.3777, 0.3346, 0.3661, 0.3371, 0.3545, 0.3346, 0.3443, 0.3277, 0.3373, 0.3176, 0.3348, 0.3057, 0.3348, 0.2882, 0.3363, 0.2207, 0.3976, 0.2207, 0.3976, 0.2379, 0.3951, 0.2496, 0.3883, 0.2595, 0.3783, 0.2662, 0.3669, 0.2686, 0.3556, 0.2662, 0.3456, 0.2595, 0.3388, 0.2496, 0.3363, 0.2379, 0.2043, 0.3369, 0.1861, 0.3369, 0.1861, 0.3068, 0.2043, 0.3068, 0.1511, 0.3369, 0.1329, 0.3369, 0.1329, 0.3068, 0.1511, 0.3068, 0.266, 0.3369, 0.2402, 0.3369, 0.2402, 0.3068, 0.266, 0.3068, 0.1861, 0.3369, 0.1686, 0.3369, 0.1686, 0.3068, 0.1861, 0.3068, 0.2402, 0.3369, 0.2223, 0.3369, 0.2223, 0.3068, 0.2402, 0.3068, 0.1149, 0.3369, 0.09701, 0.3369, 0.09701, 0.3068, 0.1149, 0.3068, 0.1686, 0.3369, 0.1511, 0.3369, 0.1511, 0.3068, 0.1686, 0.3068, 0.2223, 0.3369, 0.2043, 0.3369, 0.2043, 0.3068, 0.2223, 0.3068, 0.1329, 0.3369, 0.1149, 0.3369, 0.1149, 0.3068, 0.1329, 0.3068, 0.09701, 0.3369, 0.07121, 0.3369, 0.07121, 0.3068, 0.09701, 0.3068, 0.3975, 0.2207, 0.3975, 0.2379, 0.3951, 0.2496, 0.3883, 0.2595, 0.3782, 0.2662, 0.3669, 0.2686, 0.3555, 0.2662, 0.3455, 0.2595, 0.3387, 0.2496, 0.3362, 0.2379, 0.3362, 0.2207, 0.335, 0.2882, 0.3976, 0.2882, 0.3976, 0.3057, 0.395, 0.3176, 0.3881, 0.3277, 0.3779, 0.3346, 0.3663, 0.3371, 0.3547, 0.3346, 0.3445, 0.3277, 0.3375, 0.3176, 0.335, 0.3057, 0.2043, 0.3369, 0.1861, 0.3369, 0.1862, 0.3068, 0.2043, 0.3068, 0.1511, 0.3369, 0.1329, 0.3369, 0.1329, 0.3068, 0.1511, 0.3068, 0.266, 0.3369, 0.2402, 0.3369, 0.2402, 0.3068, 0.266, 0.3068, 0.1861, 0.3369, 0.1686, 0.3369, 0.1686, 0.3068, 0.1862, 0.3068, 0.2402, 0.3369, 0.2223, 0.3369, 0.2223, 0.3068, 0.2402, 0.3068, 0.1149, 0.3369, 0.09701, 0.3369, 0.09702, 0.3068, 0.1149, 0.3068, 0.1686, 0.3369, 0.1511, 0.3369, 0.1511, 0.3068, 0.1686, 0.3068, 0.2223, 0.3369, 0.2043, 0.3369, 0.2043, 0.3068, 0.2223, 0.3068, 0.1329, 0.3369, 0.1149, 0.3369, 0.1149, 0.3068, 0.1329, 0.3068, 0.09701, 0.3369, 0.07121, 0.3369, 0.07122, 0.3068, 0.09702, 0.3068, 0.1625, 0.1745, 0.1625, 0.1876, 0.09595, 0.1876, 0.09595, 0.1745, 0.1847, 0.2718, 0.1716, 0.2718, 0.1716, 0.1978, 0.1847, 0.1978, 0.1716, 0.2718, 0.1625, 0.282, 0.09595, 0.282, 0.08683, 0.2718, 0.08683, 0.1978, 0.09595, 0.1876, 0.1625, 0.1876, 0.1716, 0.1978, 0.07375, 0.1978, 0.08683, 0.1978, 0.08683, 0.2718, 0.07375, 0.2718, 0.09595, 0.2951, 0.09595, 0.282, 0.1625, 0.282, 0.1625, 0.2951, 0.08625, 0.1788, 0.09595, 0.1876, 0.08683, 0.1978, 0.07713, 0.189, 0.09595, 0.282, 0.08625, 0.2908, 0.07713, 0.2807, 0.08683, 0.2718, 0.1716, 0.2718, 0.1813, 0.2807, 0.1722, 0.2908, 0.1625, 0.282, 0.1625, 0.1876, 0.1722, 0.1788, 0.1813, 0.189, 0.1716, 0.1978, 0.2695, 0.2718, 0.2603, 0.282, 0.1938, 0.282, 0.1847, 0.2718, 0.1847, 0.1978, 0.1938, 0.1876, 0.2603, 0.1876, 0.2695, 0.1978])
me_cube_001.materials.append(mat_material)
me_cube_001.use_remesh_preserve_volume = False
me_cube_001.use_remesh_preserve_attributes = False
me_cube_001.use_mirror_vertex_groups = False
me_cube_001.update()
me_mk2crewcabin_000 = bpy.data.meshes.new('Mk2CrewCabin.000')
me_mk2crewcabin_000.from_pydata([(0.5055, -0.2126, 0.02475), (0.4576, -0.2126, -0.02564), (0.4737, 0.1666, 0.1146), (0.5191, 0.2126, 0.08541), (0.4576, 0.2126, -0.02564), (0.5055, 0.2126, 0.02475), (0.227, -0.2126, -0.08964), (0.0, -0.2126, -0.1131), (0.3888, -0.2126, -0.05226), (0.227, 0.2126, -0.08964), (0.0, 0.2126, -0.1127), (0.3888, 0.2126, -0.05226), (0.4737, -0.1666, 0.1146), (0.04526, 0.1666, 0.1146), (0.04526, -0.1666, 0.1146), (0.5191, -0.2126, 0.08541), (0.0, 0.2126, 0.1146), (0.0, -0.2126, 0.1146), (0.519, -0.2126, 0.1146), (0.519, 0.2126, 0.1146), (0.04819, 0.1643, 0.1074), (0.04819, -0.1643, 0.1074), (0.4708, -0.1643, 0.1074), (0.4708, 0.1643, 0.1074)], [], [(0, 1, 4, 5), (15, 0, 5, 3), (19, 3, 5, 4), (8, 6, 9, 11), (13, 14, 21, 20), (18, 17, 7, 6, 8, 1), (7, 17, 16, 10), (1, 8, 11, 4), (1, 0, 15, 18), (10, 16, 19, 4, 11, 9), (6, 7, 10, 9), (3, 19, 18, 15), (14, 13, 16, 17), (12, 14, 17, 18), (13, 2, 19, 16), (2, 12, 18, 19), (21, 22, 23, 20), (12, 2, 23, 22), (14, 12, 22, 21), (2, 13, 20, 23)])
me_mk2crewcabin_000.polygons.foreach_set('use_smooth', [True] * 20)
_k = set([(0, 1), (0, 15), (1, 8), (2, 12), (2, 13), (2, 23), (3, 5), (3, 19), (4, 5), (4, 11), (6, 7), (6, 8), (7, 10), (7, 17), (9, 10), (9, 11), (10, 16), (12, 14), (12, 22), (13, 14), (13, 20), (14, 21), (15, 18), (16, 17), (16, 19), (17, 18), (18, 19), (20, 21), (20, 23), (21, 22), (22, 23)])
me_mk2crewcabin_000.attributes.new('sharp_edge', 'BOOLEAN', 'EDGE').data.foreach_set('value', [ (min(e.vertices), max(e.vertices)) in _k for e in me_mk2crewcabin_000.edges])
_uv = me_mk2crewcabin_000.uv_layers.new(name='UV')
_uv.uv.foreach_set('vector', [0.7776, 0.2813, 0.8043, 0.2813, 0.8043, 0.4505, 0.7776, 0.4505, 0.7537, 0.2813, 0.7776, 0.2813, 0.7776, 0.4505, 0.7537, 0.4505, 0.7455, 0.895, 0.7455, 0.9062, 0.7402, 0.9296, 0.7218, 0.9489, 0.8326, 0.2813, 0.904, 0.2813, 0.904, 0.4505, 0.8326, 0.4505, 0.5578, 0.4332, 0.5578, 0.2969, 0.5633, 0.3043, 0.5633, 0.4258, 0.7455, 0.567, 0.5459, 0.5669, 0.5459, 0.4796, 0.6331, 0.4886, 0.6954, 0.5029, 0.7218, 0.5132, 0.4556, 0.281, 0.5427, 0.281, 0.5427, 0.4506, 0.4556, 0.4506, 0.8043, 0.2813, 0.8326, 0.2813, 0.8326, 0.4505, 0.8043, 0.4505, 0.7218, 0.5132, 0.7402, 0.5325, 0.7455, 0.5559, 0.7455, 0.567, 0.5459, 0.9824, 0.5459, 0.895, 0.7455, 0.895, 0.7218, 0.9489, 0.6954, 0.9592, 0.6331, 0.9735, 0.904, 0.2813, 0.984, 0.2813, 0.984, 0.4505, 0.904, 0.4505, 0.7537, 0.4505, 0.7424, 0.4506, 0.7424, 0.2812, 0.7537, 0.2813, 0.5578, 0.2969, 0.5578, 0.4332, 0.5427, 0.4506, 0.5427, 0.281, 0.7249, 0.297, 0.5578, 0.2969, 0.5427, 0.281, 0.7424, 0.2812, 0.5578, 0.4332, 0.7249, 0.4331, 0.7424, 0.4506, 0.5427, 0.4506, 0.7249, 0.4331, 0.7249, 0.297, 0.7424, 0.2812, 0.7424, 0.4506, 0.5633, 0.3043, 0.7194, 0.3044, 0.7194, 0.4258, 0.5633, 0.4258, 0.7249, 0.297, 0.7249, 0.4331, 0.7194, 0.4258, 0.7194, 0.3044, 0.5578, 0.2969, 0.7249, 0.297, 0.7194, 0.3044, 0.5633, 0.3043, 0.7249, 0.4331, 0.5578, 0.4332, 0.5633, 0.4258, 0.7194, 0.4258])
me_mk2crewcabin_000.materials.append(mat_material)
me_mk2crewcabin_000.use_remesh_preserve_volume = False
me_mk2crewcabin_000.use_remesh_preserve_attributes = False
me_mk2crewcabin_000.use_mirror_vertex_groups = False
me_mk2crewcabin_000.update()
me_mk2crewcabin_004 = bpy.data.meshes.new('Mk2CrewCabin.004')
me_mk2crewcabin_004.from_pydata([(0.4937, -0.4156, -0.02117), (0.5137, 0.4156, 0.1059), (0.4937, 0.4156, -0.02117), (0.2282, -0.4156, -0.08404), (0.006153, -0.4156, -0.1105), (0.2282, 0.4156, -0.08404), (0.006153, 0.4156, -0.1101), (0.5137, -0.4156, 0.1059), (0.006153, 0.4156, 0.1059), (0.006153, -0.4156, 0.1059)], [], [(7, 0, 2, 1), (0, 3, 5, 2), (4, 9, 8, 6), (3, 4, 6, 5), (1, 8, 9, 7), (8, 1, 2), (8, 2, 5), (8, 5, 6), (3, 0, 7), (3, 7, 9), (3, 9, 4)])
me_mk2crewcabin_004.polygons.foreach_set('use_smooth', [True] * 11)
me_mk2crewcabin_004.use_remesh_preserve_volume = False
me_mk2crewcabin_004.use_remesh_preserve_attributes = False
me_mk2crewcabin_004.use_mirror_vertex_groups = False
me_mk2crewcabin_004.update()
me_mk2crewcabin_003 = bpy.data.meshes.new('Mk2CrewCabin.003')
me_mk2crewcabin_003.from_pydata([(0.5055, -0.4253, 0.02475), (0.4576, -0.4253, -0.02564), (0.4737, 0.3797, 0.1146), (0.5191, 0.4253, 0.08541), (0.4576, 0.4253, -0.02564), (0.5055, 0.4253, 0.02475), (0.227, -0.4253, -0.08964), (0.0, -0.4253, -0.1131), (0.3888, -0.4253, -0.05226), (0.227, 0.4253, -0.08964), (0.0, 0.4253, -0.1127), (0.3888, 0.4253, -0.05226), (0.4737, -0.3797, 0.1146), (0.04526, 0.3797, 0.1146), (0.04526, -0.3797, 0.1146), (0.5191, -0.4253, 0.08541), (0.0, 0.4253, 0.1146), (0.0, -0.4253, 0.1146), (0.519, -0.4253, 0.1146), (0.519, 0.4253, 0.1146), (0.04819, 0.3745, 0.1074), (0.04819, -0.3745, 0.1074), (0.4708, -0.3745, 0.1074), (0.4708, 0.3745, 0.1074)], [], [(0, 1, 4, 5), (15, 0, 5, 3), (19, 3, 5, 4), (8, 6, 9, 11), (13, 14, 21, 20), (18, 17, 7, 6, 8, 1), (7, 17, 16, 10), (1, 8, 11, 4), (1, 0, 15, 18), (10, 16, 19, 4, 11, 9), (6, 7, 10, 9), (3, 19, 18, 15), (14, 13, 16, 17), (12, 14, 17, 18), (13, 2, 19, 16), (2, 12, 18, 19), (21, 22, 23, 20), (12, 2, 23, 22), (14, 12, 22, 21), (2, 13, 20, 23)])
me_mk2crewcabin_003.polygons.foreach_set('use_smooth', [True] * 20)
_k = set([(0, 1), (0, 15), (1, 8), (2, 12), (2, 13), (2, 23), (3, 5), (3, 19), (4, 5), (4, 11), (6, 7), (6, 8), (7, 10), (7, 17), (9, 10), (9, 11), (10, 16), (12, 14), (12, 22), (13, 14), (13, 20), (14, 21), (15, 18), (16, 17), (16, 19), (17, 18), (18, 19), (20, 21), (20, 23), (21, 22), (22, 23)])
me_mk2crewcabin_003.attributes.new('sharp_edge', 'BOOLEAN', 'EDGE').data.foreach_set('value', [ (min(e.vertices), max(e.vertices)) in _k for e in me_mk2crewcabin_003.edges])
_uv = me_mk2crewcabin_003.uv_layers.new(name='UV')
_uv.uv.foreach_set('vector', [0.7807, 0.5683, 0.8074, 0.5683, 0.8074, 0.895, 0.7807, 0.895, 0.7569, 0.5683, 0.7807, 0.5683, 0.7807, 0.895, 0.7569, 0.895, 0.7455, 0.895, 0.7455, 0.9062, 0.7402, 0.9296, 0.7218, 0.9489, 0.8358, 0.5683, 0.9072, 0.5683, 0.9072, 0.895, 0.8358, 0.895, 0.561, 0.8776, 0.561, 0.5838, 0.5665, 0.5912, 0.5665, 0.8702, 0.7455, 0.5681, 0.5459, 0.568, 0.5459, 0.4807, 0.6331, 0.4897, 0.6954, 0.504, 0.7218, 0.5143, 0.4587, 0.568, 0.5459, 0.568, 0.5459, 0.895, 0.4587, 0.895, 0.8074, 0.5683, 0.8358, 0.5683, 0.8358, 0.895, 0.8074, 0.895, 0.7218, 0.5143, 0.7402, 0.5336, 0.7455, 0.557, 0.7455, 0.5681, 0.5459, 0.9824, 0.5459, 0.895, 0.7455, 0.895, 0.7218, 0.9489, 0.6954, 0.9592, 0.6331, 0.9735, 0.9072, 0.5683, 0.9872, 0.5683, 0.9872, 0.895, 0.9072, 0.895, 0.7569, 0.895, 0.7455, 0.895, 0.7455, 0.5681, 0.7569, 0.5683, 0.561, 0.5838, 0.561, 0.8776, 0.5459, 0.895, 0.5459, 0.568, 0.7281, 0.584, 0.561, 0.5838, 0.5459, 0.568, 0.7455, 0.5681, 0.561, 0.8776, 0.7281, 0.8776, 0.7455, 0.895, 0.5459, 0.895, 0.7281, 0.8776, 0.7281, 0.584, 0.7455, 0.5681, 0.7455, 0.895, 0.5665, 0.5912, 0.7226, 0.5913, 0.7226, 0.8702, 0.5665, 0.8702, 0.7281, 0.584, 0.7281, 0.8776, 0.7226, 0.8702, 0.7226, 0.5913, 0.561, 0.5838, 0.7281, 0.584, 0.7226, 0.5913, 0.5665, 0.5912, 0.7281, 0.8776, 0.561, 0.8776, 0.5665, 0.8702, 0.7226, 0.8702])
me_mk2crewcabin_003.materials.append(mat_material)
me_mk2crewcabin_003.use_remesh_preserve_volume = False
me_mk2crewcabin_003.use_remesh_preserve_attributes = False
me_mk2crewcabin_003.use_mirror_vertex_groups = False
me_mk2crewcabin_003.update()
me_mk2crewcabin_023 = bpy.data.meshes.new('Mk2CrewCabin.023')
me_mk2crewcabin_023.from_pydata([(0.4937, -0.4156, -0.02117), (0.5137, 0.4156, 0.1059), (0.4937, 0.4156, -0.02117), (0.2282, -0.4156, -0.08404), (0.006153, -0.4156, -0.1105), (0.2282, 0.4156, -0.08404), (0.006153, 0.4156, -0.1101), (0.5137, -0.4156, 0.1059), (0.006153, 0.4156, 0.1059), (0.006153, -0.4156, 0.1059)], [], [(7, 0, 2, 1), (0, 3, 5, 2), (4, 9, 8, 6), (3, 4, 6, 5), (1, 8, 9, 7), (8, 1, 2), (8, 2, 5), (8, 5, 6), (3, 0, 7), (3, 7, 9), (3, 9, 4)])
me_mk2crewcabin_023.polygons.foreach_set('use_smooth', [True] * 11)
me_mk2crewcabin_023.use_remesh_preserve_volume = False
me_mk2crewcabin_023.use_remesh_preserve_attributes = False
me_mk2crewcabin_023.use_mirror_vertex_groups = False
me_mk2crewcabin_023.update()
me_cube_005 = bpy.data.meshes.new('Cube.005')
me_cube_005.from_pydata([(-0.3501, -0.09483, -0.09483), (-0.3501, -0.09483, 0.09483), (-0.3501, 0.09483, -0.09483), (-0.3501, 0.09483, 0.09483), (0.3501, -0.09483, -0.09483), (0.3501, -0.09483, 0.09483), (0.3501, 0.09483, -0.09483), (0.3501, 0.09483, 0.09483)], [], [(0, 1, 3, 2), (2, 3, 7, 6), (6, 7, 5, 4), (4, 5, 1, 0), (2, 6, 4, 0), (7, 3, 1, 5)])
me_cube_005.use_remesh_preserve_volume = False
me_cube_005.use_remesh_preserve_attributes = False
me_cube_005.use_mirror_vertex_groups = False
me_cube_005.update()
me_cube_003 = bpy.data.meshes.new('Cube.003')
me_cube_003.from_pydata([(-0.0587, -0.1281, -0.1201), (-0.0587, -0.1281, 0.1201), (-0.0587, 0.1281, -0.1201), (-0.0587, 0.1281, 0.1201), (0.06, -0.1281, -0.1201), (0.06, -0.1281, 0.1201), (0.06, 0.1281, -0.1201), (0.06, 0.1281, 0.1201)], [], [(0, 1, 3, 2), (2, 3, 7, 6), (6, 7, 5, 4), (4, 5, 1, 0), (2, 6, 4, 0), (7, 3, 1, 5)])
me_cube_003.use_remesh_preserve_volume = False
me_cube_003.use_remesh_preserve_attributes = False
me_cube_003.use_mirror_vertex_groups = False
me_cube_003.update()
me_cube_002 = bpy.data.meshes.new('Cube.002')
me_cube_002.from_pydata([(-0.1758, -0.06031, -0.05143), (-0.1758, -0.06031, 0.0572), (-0.1758, 0.06031, -0.05143), (-0.1758, 0.06031, 0.0572), (0.2412, -0.06031, -0.05143), (0.2412, -0.06031, 0.0572), (0.2412, 0.06031, -0.05143), (0.2412, 0.06031, 0.0572)], [], [(0, 1, 3, 2), (2, 3, 7, 6), (6, 7, 5, 4), (4, 5, 1, 0), (2, 6, 4, 0), (7, 3, 1, 5)])
me_cube_002.use_remesh_preserve_volume = False
me_cube_002.use_remesh_preserve_attributes = False
me_cube_002.use_mirror_vertex_groups = False
me_cube_002.update()
me_cube_004 = bpy.data.meshes.new('Cube.004')
me_cube_004.from_pydata([(-0.1758, -0.06031, -0.05143), (-0.1758, -0.06031, 0.0572), (-0.1758, 0.06031, -0.05143), (-0.1758, 0.06031, 0.0572), (0.2412, -0.06031, -0.05143), (0.2412, -0.06031, 0.0572), (0.2412, 0.06031, -0.05143), (0.2412, 0.06031, 0.0572)], [], [(0, 1, 3, 2), (2, 3, 7, 6), (6, 7, 5, 4), (4, 5, 1, 0), (2, 6, 4, 0), (7, 3, 1, 5)])
me_cube_004.use_remesh_preserve_volume = False
me_cube_004.use_remesh_preserve_attributes = False
me_cube_004.use_mirror_vertex_groups = False
me_cube_004.update()
me_cube = bpy.data.meshes.new('Cube')
me_cube.from_pydata([(-0.3501, -0.09483, -0.09483), (-0.3501, -0.09483, 0.09483), (-0.3501, 0.09483, -0.09483), (-0.3501, 0.09483, 0.09483), (0.3501, -0.09483, -0.09483), (0.3501, -0.09483, 0.09483), (0.3501, 0.09483, -0.09483), (0.3501, 0.09483, 0.09483)], [], [(0, 1, 3, 2), (2, 3, 7, 6), (6, 7, 5, 4), (4, 5, 1, 0), (2, 6, 4, 0), (7, 3, 1, 5)])
me_cube.use_remesh_preserve_volume = False
me_cube.use_remesh_preserve_attributes = False
me_cube.use_mirror_vertex_groups = False
me_cube.update()

# ---- objects
ob_main = bpy.data.objects.new('Main', me_cylinder_002)
ob_arm = bpy.data.objects.new('Arm', me_cylinder)
ob_pneumatics = bpy.data.objects.new('Pneumatics', me_cylinder_001)
ob_foot = bpy.data.objects.new('Foot', me_cube_001)
ob_base = bpy.data.objects.new('Base', me_mk2crewcabin_000)
ob_collider_base = bpy.data.objects.new('Collider_Base', me_mk2crewcabin_004)
ob_base_wide = bpy.data.objects.new('Base_Wide', me_mk2crewcabin_003)
ob_collider_base_wide = bpy.data.objects.new('Collider_Base_Wide', me_mk2crewcabin_023)
ob_collider_arm_001 = bpy.data.objects.new('Collider_Arm.001', me_cube_005)
ob_collider_foot = bpy.data.objects.new('Collider_Foot', me_cube_003)
ob_collider_pneumatics = bpy.data.objects.new('Collider_Pneumatics', me_cube_002)
ob_collider_arm_2 = bpy.data.objects.new('Collider_Arm_2', me_cube_004)
ob_collider_arm = bpy.data.objects.new('Collider_Arm', me_cube)

# ---- transforms, parenting, visibility, modifiers, constraints
ob_main.location = (0.0, 0.0, 0.0)
ob_main.lineart.crease_threshold = 0.0
_m = ob_main.modifiers.new('EdgeSplit', 'EDGE_SPLIT')
_m.use_edge_angle = False
ob_arm.location = (0.0, 0.0, 0.0)
ob_arm.lineart.crease_threshold = 0.0
_m = ob_arm.modifiers.new('EdgeSplit', 'EDGE_SPLIT')
_m.use_edge_angle = False
ob_pneumatics.parent = ob_arm
ob_pneumatics.location = (0.6298, 0.0, 0.01488)
ob_pneumatics.scale = (1.0, 1.0, 0.9)
ob_pneumatics.hide_render = True
ob_pneumatics.lineart.crease_threshold = 0.0
_m = ob_pneumatics.modifiers.new('EdgeSplit', 'EDGE_SPLIT')
_m.use_edge_angle = False
ob_foot.parent = ob_pneumatics
ob_foot.matrix_parent_inverse = Matrix(((1.0, 0.0, 0.0, -0.6375), (0.0, 1.0, 0.0, 0.0), (0.0, 0.0, 1.0, 0.0), (0.0, 0.0, 0.0, 1.0)))
ob_foot.location = (0.6384, 0.0, -0.4428)
ob_foot.rotation_euler = (0.0, 0.6981, 0.0)
ob_foot.lineart.crease_threshold = 0.0
_m = ob_foot.modifiers.new('EdgeSplit', 'EDGE_SPLIT')
_m.use_edge_angle = False
ob_base.location = (0.0, 0.0, 0.0)
ob_base.rotation_mode = 'ZYX'
ob_base.hide_viewport = True
ob_base.hide_render = True
ob_base.lineart.crease_threshold = 0.0
_m = ob_base.modifiers.new('EdgeSplit', 'EDGE_SPLIT')
_m.use_edge_angle = False
ob_collider_base.parent = ob_base
ob_collider_base.location = (0.0, 0.0, 0.0)
ob_collider_base.rotation_mode = 'ZYX'
ob_collider_base.scale = (1.0, 0.5, 1.0)
ob_collider_base.hide_viewport = True
ob_collider_base.hide_render = True
ob_collider_base.lineart.crease_threshold = 0.0
ob_base_wide.location = (0.0, 0.0, 0.0)
ob_base_wide.rotation_mode = 'ZYX'
ob_base_wide.lineart.crease_threshold = 0.0
_m = ob_base_wide.modifiers.new('EdgeSplit', 'EDGE_SPLIT')
_m.use_edge_angle = False
ob_collider_base_wide.parent = ob_base_wide
ob_collider_base_wide.location = (0.0, 0.0, 0.0)
ob_collider_base_wide.rotation_mode = 'ZYX'
ob_collider_base_wide.hide_viewport = True
ob_collider_base_wide.hide_render = True
ob_collider_base_wide.lineart.crease_threshold = 0.0
ob_collider_arm_001.parent = ob_main
ob_collider_arm_001.location = (0.2879, 0.0, -0.03652)
ob_collider_arm_001.scale = (0.7475, 0.9859, 1.383)
ob_collider_arm_001.lineart.crease_threshold = 0.0
ob_collider_foot.parent = ob_pneumatics
ob_collider_foot.matrix_parent_inverse = Matrix(((1.0, 0.0, 0.0, -1.139), (0.0, 1.0, 0.0, -0.0), (0.0, 0.0, 1.0, 0.4467), (0.0, 0.0, 0.0, 1.0)))
ob_collider_foot.location = (1.137, 0.0, -0.8882)
ob_collider_foot.rotation_euler = (-0.0, 1.571, 0.0)
ob_collider_foot.scale = (1.278, 1.278, 1.278)
ob_collider_foot.hide_render = True
ob_collider_foot.lineart.crease_threshold = 0.0
ob_collider_pneumatics.parent = ob_pneumatics
ob_collider_pneumatics.matrix_parent_inverse = Matrix(((1.0, 0.0, 0.0, -1.139), (0.0, 1.0, 0.0, -0.0), (0.0, 0.0, 1.0, 0.4467), (0.0, 0.0, 0.0, 1.0)))
ob_collider_pneumatics.location = (1.137, 0.0, -0.553)
ob_collider_pneumatics.rotation_euler = (-0.0, 1.571, 0.0)
ob_collider_pneumatics.scale = (1.228, 1.228, 1.228)
ob_collider_pneumatics.hide_render = True
ob_collider_pneumatics.lineart.crease_threshold = 0.0
ob_collider_arm_2.parent = ob_arm
ob_collider_arm_2.matrix_parent_inverse = Matrix(((1.0, 0.0, 0.0, -0.5092), (0.0, 1.0, 0.0, 0.0), (0.0, 0.0, 1.0, 0.0), (0.0, 0.0, 0.0, 1.0)))
ob_collider_arm_2.location = (1.137, 0.0, -0.0648)
ob_collider_arm_2.rotation_euler = (-0.0, 1.571, 0.0)
ob_collider_arm_2.scale = (1.135, 1.526, 1.526)
ob_collider_arm_2.hide_render = True
ob_collider_arm_2.lineart.crease_threshold = 0.0
ob_collider_arm.parent = ob_arm
ob_collider_arm.matrix_parent_inverse = Matrix(((1.0, 0.0, 0.0, -0.5092), (0.0, 1.0, 0.0, 0.0), (0.0, 0.0, 1.0, 0.0), (0.0, 0.0, 0.0, 1.0)))
ob_collider_arm.location = (0.8812, 0.01548, -0.03652)
ob_collider_arm.hide_render = True
ob_collider_arm.lineart.crease_threshold = 0.0

# ---- collection membership
col_collection_1.objects.link(ob_main)
col_collection_1.objects.link(ob_arm)
col_collection_1.objects.link(ob_pneumatics)
col_collection_1.objects.link(ob_foot)
col_collection_1.objects.link(ob_base)
col_collection_1.objects.link(ob_collider_base)
col_collection_1.objects.link(ob_base_wide)
col_collection_1.objects.link(ob_collider_base_wide)
col_collection_2.objects.link(ob_collider_arm_001)
col_collection_2.objects.link(ob_collider_foot)
col_collection_2.objects.link(ob_collider_pneumatics)
col_collection_2.objects.link(ob_collider_arm_2)
col_collection_2.objects.link(ob_collider_arm)

# ---- scene / render settings (as saved in the file)
scene.frame_start = 1; scene.frame_end = 70; scene.frame_set(1)
scene.render.engine = 'BLENDER_EEVEE_NEXT'
scene.render.resolution_percentage = 50
scene.render.dither_intensity = 0.0
scene.render.bake_margin = 4
scene.cycles.use_denoising = False
scene.cycles.samples = 128
scene.cycles.sampling_pattern = 'TABULATED_SOBOL'
scene.cycles.light_sampling_threshold = 0.0
scene.cycles.use_adaptive_sampling = False
scene.cycles.use_light_tree = False
scene.cycles.blur_glossy = 0.0
scene.cycles.sample_clamp_indirect = 0.0
scene.view_settings.view_transform = 'Standard'
bpy.context.view_layer.update()

# ---- added for rendering (the .blend has no active camera and no usable light): camera, sun
cam_auto = bpy.data.cameras.new('AutoCamera')
cam_auto.lens = 50.0
cam_auto.sensor_width = 36.0
cam_auto.clip_end = 1000.0
ob_auto_camera = bpy.data.objects.new('AutoCamera', cam_auto)
scene.collection.objects.link(ob_auto_camera)
ob_auto_camera.location = (1.68075, -1.7543, 0.988268)
ob_auto_camera.rotation_euler = (1.09748, -7.21219e-08, 0.694738)
scene.camera = ob_auto_camera
light_auto_sun = bpy.data.lights.new('AutoSun', 'SUN')
light_auto_sun.energy = 3.0
light_auto_sun.angle = 0.0523599
ob_auto_sun = bpy.data.objects.new('AutoSun', light_auto_sun)
scene.collection.objects.link(ob_auto_sun)
ob_auto_sun.rotation_euler = (0.872665, 0.174533, 0.523599)
bpy.context.view_layer.update()
